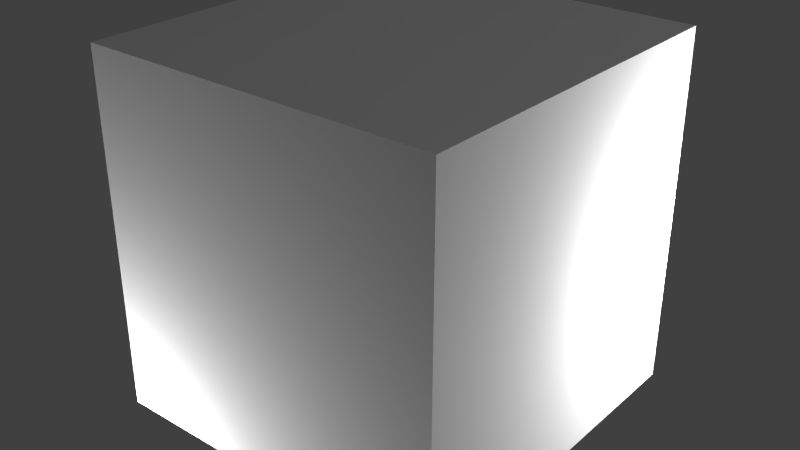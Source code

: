 # Source: signalsourcepot.blend  (saved by Blender 2.65.0; exported with 4.5.12 LTS)
import bpy
from mathutils import Matrix  # noqa: F401  (used for matrix-valued properties, if any)

bpy.ops.wm.read_factory_settings(use_empty=True)
scene = bpy.context.scene
scene.name = 'Scene'

# ---- collections
col_collection_1 = bpy.data.collections.new('Collection 1'); scene.collection.children.link(col_collection_1)

# ---- materials (node trees are filled in below, after node groups)
mat_material_001 = bpy.data.materials.new('Material.001')
mat_material_001.alpha_threshold = 0.0
mat_material_001.use_transparent_shadow = False
mat_material_001.diffuse_color = (0.64, 0.64, 0.64, 1.0)
mat_material_001.specular_color = (0.5, 0.5, 0.5)
mat_material_001.roughness = 0.5
mat_material_001.specular_intensity = 1.0
mat_material_001.line_color = (0.0, 0.0, 0.0, 1.0)
mat_material = bpy.data.materials.new('Material')
mat_material.alpha_threshold = 0.0
mat_material.use_transparent_shadow = False
mat_material.roughness = 0.5
mat_material.line_color = (0.0, 0.0, 0.0, 1.0)

# ---- material node trees

# ---- world
world_world = bpy.data.worlds.new('World'); scene.world = world_world
world_world.color = (0.05088, 0.05088, 0.05088)
world_world.use_sun_shadow = False
world_world.sun_shadow_jitter_overblur = 0.0
world_world.cycles.sampling_method = 'MANUAL'
world_world.cycles.sample_map_resolution = 256

# ---- lights
light_point_001 = bpy.data.lights.new('Point.001', 'POINT')
light_point_001.transmission_factor = 0.0
light_point_001.energy = 100.0
light_point_001.shadow_buffer_clip_start = 0.5
light_point_001.shadow_soft_size = 0.1
light_point_001.shadow_maximum_resolution = 0.006
light_point_001.use_absolute_resolution = True
light_point_001.cycles.use_multiple_importance_sampling = False
light_point = bpy.data.lights.new('Point', 'POINT')
light_point.transmission_factor = 0.0
light_point.energy = 100.0
light_point.shadow_buffer_clip_start = 0.5
light_point.shadow_soft_size = 0.1
light_point.shadow_maximum_resolution = 0.006
light_point.use_absolute_resolution = True
light_point.cycles.use_multiple_importance_sampling = False
light_lamp = bpy.data.lights.new('Lamp', 'POINT')
light_lamp.transmission_factor = 0.0
light_lamp.cutoff_distance = 30.0
light_lamp.energy = 100.0
light_lamp.shadow_buffer_clip_start = 1.001
light_lamp.shadow_soft_size = 0.1
light_lamp.shadow_maximum_resolution = 0.006
light_lamp.use_absolute_resolution = True
light_lamp.cycles.use_multiple_importance_sampling = False

# ---- meshes
me_rot = bpy.data.meshes.new('rot')
me_rot.from_pydata([(9.779e-10, 0.1437, 0.125), (9.779e-10, 0.1437, 0.1875), (0.05745, 0.05745, 0.125), (0.05745, 0.05745, 0.1875), (0.08125, -3.552e-09, 0.125), (0.08125, -3.552e-09, 0.1875), (0.05745, -0.05745, 0.125), (0.05745, -0.05745, 0.1875), (-6.125e-09, -0.08125, 0.125), (-6.125e-09, -0.08125, 0.1875), (-0.05745, -0.05745, 0.125), (-0.05745, -0.05745, 0.1875), (-0.08125, 9.689e-10, 0.125), (-0.08125, 9.689e-10, 0.1875), (-0.05745, 0.05745, 0.125), (-0.05745, 0.05745, 0.1875)], [], [(0, 1, 3, 2), (2, 3, 5, 4), (4, 5, 7, 6), (6, 7, 9, 8), (8, 9, 11, 10), (10, 11, 13, 12), (3, 1, 15, 13, 11, 9, 7, 5), (14, 15, 1, 0), (12, 13, 15, 14)])
_uv = me_rot.uv_layers.new(name='UVMap')
_uv.uv.foreach_set('vector', [1.0, 0.9375, 1.0, 1.0, 0.9688, 1.0, 0.9688, 0.9375, 0.9688, 0.9375, 0.9688, 1.0, 0.9375, 1.0, 0.9375, 0.9375, 0.9375, 0.9375, 0.9375, 1.0, 0.9062, 1.0, 0.9062, 0.9375, 0.9062, 0.9375, 0.9062, 1.0, 0.875, 1.0, 0.875, 0.9375, 0.875, 0.9375, 0.875, 1.0, 0.8438, 1.0, 0.8438, 0.9375, 0.8125, 0.9375, 0.8125, 1.0, 0.8438, 1.0, 0.8438, 0.9375, 0.9887, 0.03237, 0.9852, 0.04315, 0.9816, 0.03237, 0.9801, 0.02519, 0.9816, 0.018, 0.9852, 0.01503, 0.9887, 0.018, 0.9902, 0.02519, 0.75, 0.9375, 0.75, 1.0, 0.7812, 1.0, 0.7812, 0.9375, 0.7812, 0.9375, 0.7812, 1.0, 0.8125, 1.0, 0.8125, 0.9375])
me_rot.use_remesh_preserve_volume = False
me_rot.use_remesh_preserve_attributes = False
me_rot.use_mirror_vertex_groups = False
me_rot.update()
me_cadre_cube = bpy.data.meshes.new('Cadre_Cube')
me_cadre_cube.from_pydata([], [], [])
_uv = me_cadre_cube.uv_layers.new(name='UVMap')
_uv.uv.foreach_set('vector', [])
me_cadre_cube.materials.append(mat_material_001)
me_cadre_cube.use_remesh_preserve_volume = False
me_cadre_cube.use_remesh_preserve_attributes = False
me_cadre_cube.use_mirror_vertex_groups = False
me_cadre_cube.update()
me_main = bpy.data.meshes.new('main')
me_main.from_pydata([(-0.1875, -0.1875, 0.0), (-0.1875, 0.1875, 0.0), (0.1875, 0.1875, 0.0), (0.1875, -0.1875, 0.0), (-0.1875, -0.1875, 0.125), (-0.1875, 0.1875, 0.125), (0.1875, 0.1875, 0.125), (0.1875, -0.1875, 0.125)], [], [(4, 5, 1, 0), (5, 6, 2, 1), (6, 7, 3, 2), (7, 4, 0, 3), (0, 1, 2, 3), (7, 6, 5, 4)])
_uv = me_main.uv_layers.new(name='UVMap')
_uv.uv.foreach_set('vector', [0.1562, 0.6875, 0.1562, 0.3125, 0.09375, 0.3125, 0.09375, 0.6875, 0.3438, 0.6875, 0.1562, 0.6875, 0.1562, 0.8125, 0.3438, 0.8125, 0.3438, 0.6875, 0.3438, 0.3125, 0.4062, 0.3125, 0.4062, 0.6875, 0.3438, 0.3125, 0.1562, 0.3125, 0.1562, 0.1875, 0.3438, 0.1875, 0.1562, 0.875, 0.125, 0.875, 0.125, 0.9375, 0.1562, 0.9375, 0.3438, 0.3125, 0.3438, 0.6875, 0.1562, 0.6875, 0.1562, 0.3125])
me_main.use_remesh_preserve_volume = False
me_main.use_remesh_preserve_attributes = False
me_main.use_mirror_vertex_groups = False
me_main.update()
me_cube = bpy.data.meshes.new('Cube')
me_cube.from_pydata([(0.5, 0.5, 0.0), (0.5, -0.5, 0.0), (-0.5, -0.5, 0.0), (-0.5, 0.5, 0.0), (0.5, 0.5, 1.0), (0.5, -0.5, 1.0), (-0.5, -0.5, 1.0), (-0.5, 0.5, 1.0)], [], [(0, 1, 2, 3), (4, 7, 6, 5), (0, 4, 5, 1), (1, 5, 6, 2), (2, 6, 7, 3), (4, 0, 3, 7)])
me_cube.materials.append(mat_material)
me_cube.use_remesh_preserve_volume = False
me_cube.use_remesh_preserve_attributes = False
me_cube.use_mirror_vertex_groups = False
me_cube.update()

# ---- objects
ob_rot = bpy.data.objects.new('rot', me_rot)
ob_cadre_cube = bpy.data.objects.new('Cadre_Cube', me_cadre_cube)
ob_point_001 = bpy.data.objects.new('Point.001', light_point_001)
ob_point = bpy.data.objects.new('Point', light_point)
ob_main = bpy.data.objects.new('main', me_main)
ob_minecraft_block = bpy.data.objects.new('Minecraft Block', me_cube)
ob_lamp = bpy.data.objects.new('Lamp', light_lamp)

# ---- transforms, parenting, visibility, modifiers, constraints
ob_rot.location = (0.0, 0.0, 0.0)
ob_rot.lineart.crease_threshold = 0.0
ob_cadre_cube.location = (0.0, 0.0, 0.0)
ob_cadre_cube.rotation_euler = (1.571, -0.0, 0.0)
ob_cadre_cube.lineart.crease_threshold = 0.0
ob_point_001.location = (0.625, 0.625, 0.4375)
ob_point_001.lineart.crease_threshold = 0.0
ob_point.location = (-0.625, -0.625, -0.3125)
ob_point.lineart.crease_threshold = 0.0
ob_main.location = (0.0, 0.0, 0.0)
ob_main.lineart.crease_threshold = 0.0
ob_minecraft_block.location = (0.0, 0.0, 0.0)
ob_minecraft_block.lock_location = (True, True, True)
ob_minecraft_block.lock_rotation = (True, True, True)
ob_minecraft_block.lock_rotations_4d = False
ob_minecraft_block.lock_scale = (True, True, True)
ob_minecraft_block.empty_display_type = 'ARROWS'
ob_minecraft_block.display_type = 'WIRE'
ob_minecraft_block.lineart.crease_threshold = 0.0
ob_lamp.location = (4.076, 1.005, 5.904)
ob_lamp.rotation_euler = (0.6503, 0.05522, 1.866)
ob_lamp.lock_rotations_4d = False
ob_lamp.empty_display_type = 'ARROWS'
ob_lamp.color = (0.0, 0.0, 0.0, 0.0)
ob_lamp.hide_viewport = True
ob_lamp.lineart.crease_threshold = 0.0

# ---- collection membership
col_collection_1.objects.link(ob_rot)
col_collection_1.objects.link(ob_cadre_cube)
col_collection_1.objects.link(ob_point_001)
col_collection_1.objects.link(ob_point)
col_collection_1.objects.link(ob_main)
col_collection_1.objects.link(ob_minecraft_block)
col_collection_1.objects.link(ob_lamp)

# ---- scene / render settings (as saved in the file)
scene.frame_start = 1; scene.frame_end = 251; scene.frame_set(251)
scene.render.engine = 'BLENDER_EEVEE_NEXT'
scene.render.image_settings.color_mode = 'RGB'
scene.render.image_settings.compression = 90
scene.render.resolution_percentage = 50
scene.render.dither_intensity = 0.0
scene.render.bake_margin = 2
scene.cycles.use_denoising = False
scene.cycles.samples = 10
scene.cycles.sampling_pattern = 'TABULATED_SOBOL'
scene.cycles.light_sampling_threshold = 0.0
scene.cycles.use_adaptive_sampling = False
scene.cycles.use_light_tree = False
scene.cycles.blur_glossy = 0.0
scene.cycles.volume_bounces = 1
scene.cycles.pixel_filter_type = 'GAUSSIAN'
scene.cycles.sample_clamp_indirect = 0.0
scene.view_settings.view_transform = 'Standard'
bpy.context.view_layer.update()

# ---- added for rendering (the .blend has no active camera): camera
cam_auto = bpy.data.cameras.new('AutoCamera')
cam_auto.lens = 50.0
cam_auto.sensor_width = 36.0
cam_auto.clip_end = 1000.0
ob_auto_camera = bpy.data.objects.new('AutoCamera', cam_auto)
scene.collection.objects.link(ob_auto_camera)
ob_auto_camera.location = (1.60254, -1.92304, 1.78203)
ob_auto_camera.rotation_euler = (1.09748, -7.21219e-08, 0.694738)
scene.camera = ob_auto_camera
bpy.context.view_layer.update()

